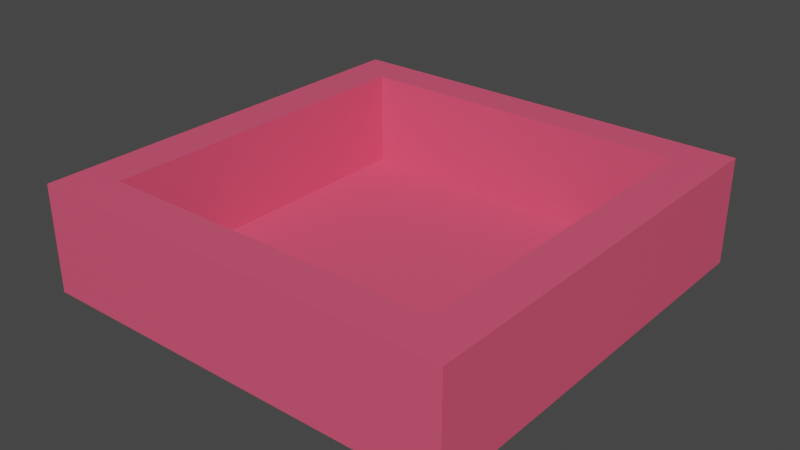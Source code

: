 # Source: Storage.blend  (saved by Blender 2.93.20; exported with 4.5.12 LTS)
import bpy
from mathutils import Matrix  # noqa: F401  (used for matrix-valued properties, if any)

bpy.ops.wm.read_factory_settings(use_empty=True)
scene = bpy.context.scene
scene.name = 'Scene'

# ---- collections
col_collection = bpy.data.collections.new('Collection'); scene.collection.children.link(col_collection)

# ---- materials (node trees are filled in below, after node groups)
mat_material_001 = bpy.data.materials.new('Material.001')
mat_material_001.use_transparent_shadow = False
mat_material_001.diffuse_color = (0.8, 0.09161, 0.1768, 1.0)
mat_material_001.roughness = 0.5

# ---- material node trees
mat_material_001.use_nodes = True; mat_material_001.node_tree.nodes.clear()
_N = mat_material_001.node_tree.nodes; _L = mat_material_001.node_tree.links
n0 = _N.new('ShaderNodeBsdfPrincipled'); n0.name = 'Principled BSDF'; n0.location = (10, 300)
n0.distribution = 'GGX'
n0.subsurface_method = 'BURLEY'
n0.inputs[0].default_value = (0.8, 0.09161, 0.1768, 1.0)
n0.inputs[3].default_value = 1.45
n0.inputs[27].default_value = (0.0, 0.0, 0.0, 1.0)
n0.inputs[28].default_value = 1.0
n1 = _N.new('ShaderNodeOutputMaterial'); n1.name = 'Material Output'; n1.location = (300, 300)
n2 = _N.new('ShaderNodeNormalMap'); n2.name = 'Normal Map'; n2.location = (-300, -300)
n2.label = 'Normal/Map'
n2.inputs[0].default_value = 0.0
_L.new(n0.outputs[0], n1.inputs[0])
_L.new(n2.outputs[0], n0.inputs[5])
n1.is_active_output = True

# ---- world
world_world = bpy.data.worlds.new('World'); scene.world = world_world
world_world.use_nodes = True; world_world.node_tree.nodes.clear()
_N = world_world.node_tree.nodes; _L = world_world.node_tree.links
n0 = _N.new('ShaderNodeOutputWorld'); n0.name = 'World Output'; n0.location = (300, 300)
n1 = _N.new('ShaderNodeBackground'); n1.name = 'Background'; n1.location = (10, 300)
n1.inputs[0].default_value = (0.05088, 0.05088, 0.05088, 1.0)
_L.new(n1.outputs[0], n0.inputs[0])
n0.is_active_output = True
world_world.color = (0.05088, 0.05088, 0.05088)
world_world.use_sun_shadow = False
world_world.sun_shadow_jitter_overblur = 0.0

# ---- meshes
me_cube_001 = bpy.data.meshes.new('Cube.001')
me_cube_001.from_pydata([(1.0, 1.0, 0.02553), (1.0, 1.0, -0.02553), (1.0, -1.0, 0.02553), (1.0, -1.0, -0.02553), (-1.0, 1.0, 0.02553), (-1.0, 1.0, -0.02553), (-1.0, -1.0, 0.02553), (-1.0, -1.0, -0.02553), (0.8, 1.0, -0.02553), (-0.8, 1.0, -0.02553), (0.8, -1.0, 0.02553), (-0.8, -1.0, 0.02553), (-0.8, -1.0, -0.02553), (0.8, -1.0, -0.02553), (-0.8, 1.0, 0.02553), (0.8, 1.0, 0.02553), (-1.0, -0.8, -0.02553), (1.0, -0.8, 0.02553), (-1.0, -0.8, 0.02553), (1.0, -0.8, -0.02553), (-0.8, -0.8, -0.02553), (0.8, -0.8, -0.02553), (0.8, -0.8, 0.02553), (-0.8, -0.8, 0.02553), (-1.0, 0.82, 0.02553), (1.0, 0.82, -0.02553), (-1.0, 0.82, -0.02553), (1.0, 0.82, 0.02553), (-0.8, 0.82, -0.02553), (0.8, 0.82, -0.02553), (0.8, 0.82, 0.02553), (-0.8, 0.82, 0.02553), (-0.8, -1.0, 0.4745), (-1.0, -1.0, 0.4745), (1.0, -0.8, 0.4745), (1.0, -1.0, 0.4745), (-1.0, 0.82, 0.4745), (-1.0, 1.0, 0.4745), (0.8, 1.0, 0.4745), (1.0, 1.0, 0.4745), (0.8, -1.0, 0.4745), (-0.8, 1.0, 0.4745), (0.8, -0.8, 0.4745), (-0.8, -0.8, 0.4745), (1.0, 0.82, 0.4745), (-1.0, -0.8, 0.4745), (0.8, 0.82, 0.4745), (-0.8, 0.82, 0.4745), (0.6, 0.82, 0.02553), (0.4, 0.82, 0.02553), (0.2, 0.82, 0.02553), (-1.289e-07, 0.82, 0.02553), (-0.2, 0.82, 0.02553), (-0.4, 0.82, 0.02553), (-0.6, 0.82, 0.02553), (-0.8, 0.6175, 0.02553), (-0.8, 0.415, 0.02553), (-0.8, 0.2125, 0.02553), (-0.8, 0.01, 0.02553), (-0.8, -0.1925, 0.02553), (-0.8, -0.395, 0.02553), (-0.8, -0.5975, 0.02553), (-0.6, -0.8, 0.02553), (-0.4, -0.8, 0.02553), (-0.2, -0.8, 0.02553), (5.086e-08, -0.8, 0.02553), (0.2, -0.8, 0.02553), (0.4, -0.8, 0.02553), (0.6, -0.8, 0.02553), (0.8, -0.5975, 0.02553), (0.8, -0.395, 0.02553), (0.8, -0.1925, 0.02553), (0.8, 0.01, 0.02553), (0.8, 0.2125, 0.02553), (0.8, 0.415, 0.02553), (0.8, 0.6175, 0.02553), (0.6, 0.6175, 0.02553), (0.6, 0.415, 0.02553), (0.6, 0.2125, 0.02553), (0.6, 0.01, 0.02553), (0.6, -0.1925, 0.02553), (0.6, -0.395, 0.02553), (0.6, -0.5975, 0.02553), (0.4, 0.6175, 0.02553), (0.4, 0.415, 0.02553), (0.4, 0.2125, 0.02553), (0.4, 0.01, 0.02553), (0.4, -0.1925, 0.02553), (0.4, -0.395, 0.02553), (0.4, -0.5975, 0.02553), (0.2, 0.6175, 0.02553), (0.2, 0.415, 0.02553), (0.2, 0.2125, 0.02553), (0.2, 0.01, 0.02553), (0.2, -0.1925, 0.02553), (0.2, -0.395, 0.02553), (0.2, -0.5975, 0.02553), (-1.064e-07, 0.6175, 0.02553), (-8.396e-08, 0.415, 0.02553), (-6.149e-08, 0.2125, 0.02553), (-3.902e-08, 0.01, 0.02553), (-1.655e-08, -0.1925, 0.02553), (5.922e-09, -0.395, 0.02553), (2.839e-08, -0.5975, 0.02553), (-0.2, 0.6175, 0.02553), (-0.2, 0.415, 0.02553), (-0.2, 0.2125, 0.02553), (-0.2, 0.01, 0.02553), (-0.2, -0.1925, 0.02553), (-0.2, -0.395, 0.02553), (-0.2, -0.5975, 0.02553), (-0.4, 0.6175, 0.02553), (-0.4, 0.415, 0.02553), (-0.4, 0.2125, 0.02553), (-0.4, 0.01, 0.02553), (-0.4, -0.1925, 0.02553), (-0.4, -0.395, 0.02553), (-0.4, -0.5975, 0.02553), (-0.6, 0.6175, 0.02553), (-0.6, 0.415, 0.02553), (-0.6, 0.2125, 0.02553), (-0.6, 0.01, 0.02553), (-0.6, -0.1925, 0.02553), (-0.6, -0.395, 0.02553), (-0.6, -0.5975, 0.02553)], [], [(14, 4, 37, 41), (12, 11, 6, 7), (26, 24, 4, 5), (21, 19, 3, 13), (19, 17, 2, 3), (8, 15, 0, 1), (5, 4, 14, 9), (9, 14, 15, 8), (16, 20, 12, 7), (20, 21, 13, 12), (3, 2, 10, 13), (13, 10, 11, 12), (0, 15, 38, 39), (27, 0, 39, 44), (124, 61, 23, 62), (4, 24, 36, 37), (28, 29, 21, 20), (26, 28, 20, 16), (25, 27, 17, 19), (29, 25, 19, 21), (7, 6, 18, 16), (18, 6, 33, 45), (11, 10, 40, 32), (8, 1, 25, 29), (1, 0, 27, 25), (5, 9, 28, 26), (9, 8, 29, 28), (2, 17, 34, 35), (24, 18, 45, 36), (16, 18, 24, 26), (43, 45, 33, 32), (34, 42, 40, 35), (42, 43, 32, 40), (44, 46, 42, 34), (47, 36, 45, 43), (41, 37, 36, 47), (39, 38, 46, 44), (38, 41, 47, 46), (15, 14, 41, 38), (30, 75, 74, 73, 72, 71, 70, 69, 22, 42, 46), (23, 61, 60, 59, 58, 57, 56, 55, 31, 47, 43), (6, 11, 32, 33), (31, 54, 53, 52, 51, 50, 49, 48, 30, 46, 47), (22, 68, 67, 66, 65, 64, 63, 62, 23, 43, 42), (10, 2, 35, 40), (17, 27, 44, 34), (69, 82, 68, 22), (82, 89, 67, 68), (89, 96, 66, 67), (96, 103, 65, 66), (103, 110, 64, 65), (110, 117, 63, 64), (117, 124, 62, 63), (30, 48, 76, 75), (75, 76, 77, 74), (74, 77, 78, 73), (73, 78, 79, 72), (72, 79, 80, 71), (71, 80, 81, 70), (70, 81, 82, 69), (48, 49, 83, 76), (76, 83, 84, 77), (77, 84, 85, 78), (78, 85, 86, 79), (79, 86, 87, 80), (80, 87, 88, 81), (81, 88, 89, 82), (49, 50, 90, 83), (83, 90, 91, 84), (84, 91, 92, 85), (85, 92, 93, 86), (86, 93, 94, 87), (87, 94, 95, 88), (88, 95, 96, 89), (50, 51, 97, 90), (90, 97, 98, 91), (91, 98, 99, 92), (92, 99, 100, 93), (93, 100, 101, 94), (94, 101, 102, 95), (95, 102, 103, 96), (51, 52, 104, 97), (97, 104, 105, 98), (98, 105, 106, 99), (99, 106, 107, 100), (100, 107, 108, 101), (101, 108, 109, 102), (102, 109, 110, 103), (52, 53, 111, 104), (104, 111, 112, 105), (105, 112, 113, 106), (106, 113, 114, 107), (107, 114, 115, 108), (108, 115, 116, 109), (109, 116, 117, 110), (53, 54, 118, 111), (111, 118, 119, 112), (112, 119, 120, 113), (113, 120, 121, 114), (114, 121, 122, 115), (115, 122, 123, 116), (116, 123, 124, 117), (54, 31, 55, 118), (118, 55, 56, 119), (119, 56, 57, 120), (120, 57, 58, 121), (121, 58, 59, 122), (122, 59, 60, 123), (123, 60, 61, 124)])
me_cube_001.polygons.foreach_set('use_smooth', [True] * 109)
_k = set([(0, 1), (0, 39), (1, 8), (1, 25), (2, 3), (2, 35), (3, 13), (3, 19), (4, 5), (4, 37), (5, 9), (5, 26), (6, 7), (6, 33), (7, 12), (7, 16), (8, 9), (12, 13), (16, 26), (19, 25), (22, 42), (22, 68), (22, 69), (23, 43), (23, 61), (23, 62), (30, 46), (30, 48), (30, 75), (31, 47), (31, 54), (31, 55), (32, 33), (32, 40), (33, 45), (34, 35), (34, 44), (35, 40), (36, 37), (36, 45), (37, 41), (38, 39), (38, 41), (39, 44), (42, 43), (42, 46), (43, 47), (46, 47), (48, 49), (49, 50), (50, 51), (51, 52), (52, 53), (53, 54), (55, 56), (56, 57), (57, 58), (58, 59), (59, 60), (60, 61), (62, 63), (63, 64), (64, 65), (65, 66), (66, 67), (67, 68), (69, 70), (70, 71), (71, 72), (72, 73), (73, 74), (74, 75)])
me_cube_001.attributes.new('sharp_edge', 'BOOLEAN', 'EDGE').data.foreach_set('value', [ (min(e.vertices), max(e.vertices)) in _k for e in me_cube_001.edges])
_uv = me_cube_001.uv_layers.new(name='UVMap')
_uv.uv.foreach_set('vector', [0.689, 0.6067, 0.689, 0.6417, 0.5352, 0.6417, 0.5352, 0.6067, 0.5296, 0.6823, 0.5121, 0.6823, 0.5121, 0.6473, 0.5296, 0.6473, 0.8834, 0.3233, 0.8659, 0.3233, 0.8659, 0.2918, 0.8834, 0.2918, 0.3177, 0.6732, 0.3527, 0.6732, 0.3527, 0.7082, 0.3177, 0.7082, 0.5296, 0.3268, 0.5121, 0.3268, 0.5121, 0.2918, 0.5296, 0.2918, 0.7065, 0.3268, 0.689, 0.3268, 0.689, 0.2918, 0.7065, 0.2918, 0.7065, 0.6417, 0.689, 0.6417, 0.689, 0.6067, 0.7065, 0.6067, 0.7065, 0.6067, 0.689, 0.6067, 0.689, 0.3268, 0.7065, 0.3268, 0.002793, 0.6732, 0.03778, 0.6732, 0.03778, 0.7082, 0.002793, 0.7082, 0.03778, 0.6732, 0.3177, 0.6732, 0.3177, 0.7082, 0.03778, 0.7082, 0.5296, 0.9972, 0.5121, 0.9972, 0.5121, 0.9622, 0.5296, 0.9622, 0.5296, 0.9622, 0.5121, 0.9622, 0.5121, 0.6823, 0.5296, 0.6823, 0.689, 0.2918, 0.689, 0.3268, 0.5352, 0.3268, 0.5352, 0.2918, 0.5121, 0.6102, 0.5121, 0.6417, 0.3583, 0.6417, 0.3583, 0.6102, 0.6032, 0.2508, 0.6382, 0.2508, 0.6382, 0.2862, 0.6032, 0.2862, 0.8659, 0.2918, 0.8659, 0.3233, 0.7121, 0.3233, 0.7121, 0.2918, 0.03778, 0.3898, 0.3177, 0.3898, 0.3177, 0.6732, 0.03778, 0.6732, 0.002793, 0.3898, 0.03778, 0.3898, 0.03778, 0.6732, 0.002793, 0.6732, 0.5296, 0.6102, 0.5121, 0.6102, 0.5121, 0.3268, 0.5296, 0.3268, 0.3177, 0.3898, 0.3527, 0.3898, 0.3527, 0.6732, 0.3177, 0.6732, 0.8834, 0.6417, 0.8659, 0.6417, 0.8659, 0.6067, 0.8834, 0.6067, 0.8659, 0.6067, 0.8659, 0.6417, 0.7121, 0.6417, 0.7121, 0.6067, 0.5121, 0.6823, 0.5121, 0.9622, 0.3583, 0.9622, 0.3583, 0.6823, 0.3177, 0.3583, 0.3527, 0.3583, 0.3527, 0.3898, 0.3177, 0.3898, 0.5296, 0.6417, 0.5121, 0.6417, 0.5121, 0.6102, 0.5296, 0.6102, 0.002793, 0.3583, 0.03778, 0.3583, 0.03778, 0.3898, 0.002793, 0.3898, 0.03778, 0.3583, 0.3177, 0.3583, 0.3177, 0.3898, 0.03778, 0.3898, 0.5121, 0.2918, 0.5121, 0.3268, 0.3583, 0.3268, 0.3583, 0.2918, 0.8659, 0.3233, 0.8659, 0.6067, 0.7121, 0.6067, 0.7121, 0.3233, 0.8834, 0.6067, 0.8659, 0.6067, 0.8659, 0.3233, 0.8834, 0.3233, 0.3177, 0.3177, 0.3527, 0.3177, 0.3527, 0.3527, 0.3177, 0.3527, 0.002793, 0.3177, 0.03778, 0.3177, 0.03778, 0.3527, 0.002793, 0.3527, 0.03778, 0.3177, 0.3177, 0.3177, 0.3177, 0.3527, 0.03778, 0.3527, 0.002793, 0.03429, 0.03778, 0.03429, 0.03778, 0.3177, 0.002793, 0.3177, 0.3177, 0.03429, 0.3527, 0.03429, 0.3527, 0.3177, 0.3177, 0.3177, 0.3177, 0.002793, 0.3527, 0.002793, 0.3527, 0.03429, 0.3177, 0.03429, 0.002793, 0.002793, 0.03778, 0.002793, 0.03778, 0.03429, 0.002793, 0.03429, 0.03778, 0.002793, 0.3177, 0.002793, 0.3177, 0.03429, 0.03778, 0.03429, 0.689, 0.3268, 0.689, 0.6067, 0.5352, 0.6067, 0.5352, 0.3268, 0.689, 0.6473, 0.689, 0.6827, 0.689, 0.7182, 0.689, 0.7536, 0.689, 0.789, 0.689, 0.8244, 0.689, 0.8599, 0.689, 0.8953, 0.689, 0.9307, 0.5352, 0.9307, 0.5352, 0.6473, 0.7976, 0.002793, 0.7976, 0.03822, 0.7976, 0.07365, 0.7976, 0.1091, 0.7976, 0.1445, 0.7976, 0.1799, 0.7976, 0.2154, 0.7976, 0.2508, 0.7976, 0.2862, 0.6438, 0.2862, 0.6438, 0.002793, 0.5121, 0.6473, 0.5121, 0.6823, 0.3583, 0.6823, 0.3583, 0.6473, 0.957, 0.002793, 0.957, 0.03778, 0.957, 0.07277, 0.957, 0.1078, 0.957, 0.1428, 0.957, 0.1777, 0.957, 0.2127, 0.957, 0.2477, 0.957, 0.2827, 0.8032, 0.2827, 0.8032, 0.002793, 0.8484, 0.6473, 0.8484, 0.6823, 0.8484, 0.7173, 0.8484, 0.7523, 0.8484, 0.7873, 0.8484, 0.8223, 0.8484, 0.8572, 0.8484, 0.8922, 0.8484, 0.9272, 0.6946, 0.9272, 0.6946, 0.6473, 0.5121, 0.9622, 0.5121, 0.9972, 0.3583, 0.9972, 0.3583, 0.9622, 0.5121, 0.3268, 0.5121, 0.6102, 0.3583, 0.6102, 0.3583, 0.3268, 0.3583, 0.2508, 0.3933, 0.2508, 0.3933, 0.2862, 0.3583, 0.2862, 0.3933, 0.2508, 0.4283, 0.2508, 0.4283, 0.2862, 0.3933, 0.2862, 0.4283, 0.2508, 0.4633, 0.2508, 0.4633, 0.2862, 0.4283, 0.2862, 0.4633, 0.2508, 0.4983, 0.2508, 0.4983, 0.2862, 0.4633, 0.2862, 0.4983, 0.2508, 0.5332, 0.2508, 0.5332, 0.2862, 0.4983, 0.2862, 0.5332, 0.2508, 0.5682, 0.2508, 0.5682, 0.2862, 0.5332, 0.2862, 0.5682, 0.2508, 0.6032, 0.2508, 0.6032, 0.2862, 0.5682, 0.2862, 0.3583, 0.002793, 0.3933, 0.002793, 0.3933, 0.03822, 0.3583, 0.03822, 0.3583, 0.03822, 0.3933, 0.03822, 0.3933, 0.07365, 0.3583, 0.07365, 0.3583, 0.07365, 0.3933, 0.07365, 0.3933, 0.1091, 0.3583, 0.1091, 0.3583, 0.1091, 0.3933, 0.1091, 0.3933, 0.1445, 0.3583, 0.1445, 0.3583, 0.1445, 0.3933, 0.1445, 0.3933, 0.1799, 0.3583, 0.1799, 0.3583, 0.1799, 0.3933, 0.1799, 0.3933, 0.2154, 0.3583, 0.2154, 0.3583, 0.2154, 0.3933, 0.2154, 0.3933, 0.2508, 0.3583, 0.2508, 0.3933, 0.002793, 0.4283, 0.002793, 0.4283, 0.03822, 0.3933, 0.03822, 0.3933, 0.03822, 0.4283, 0.03822, 0.4283, 0.07365, 0.3933, 0.07365, 0.3933, 0.07365, 0.4283, 0.07365, 0.4283, 0.1091, 0.3933, 0.1091, 0.3933, 0.1091, 0.4283, 0.1091, 0.4283, 0.1445, 0.3933, 0.1445, 0.3933, 0.1445, 0.4283, 0.1445, 0.4283, 0.1799, 0.3933, 0.1799, 0.3933, 0.1799, 0.4283, 0.1799, 0.4283, 0.2154, 0.3933, 0.2154, 0.3933, 0.2154, 0.4283, 0.2154, 0.4283, 0.2508, 0.3933, 0.2508, 0.4283, 0.002793, 0.4633, 0.002793, 0.4633, 0.03822, 0.4283, 0.03822, 0.4283, 0.03822, 0.4633, 0.03822, 0.4633, 0.07365, 0.4283, 0.07365, 0.4283, 0.07365, 0.4633, 0.07365, 0.4633, 0.1091, 0.4283, 0.1091, 0.4283, 0.1091, 0.4633, 0.1091, 0.4633, 0.1445, 0.4283, 0.1445, 0.4283, 0.1445, 0.4633, 0.1445, 0.4633, 0.1799, 0.4283, 0.1799, 0.4283, 0.1799, 0.4633, 0.1799, 0.4633, 0.2154, 0.4283, 0.2154, 0.4283, 0.2154, 0.4633, 0.2154, 0.4633, 0.2508, 0.4283, 0.2508, 0.4633, 0.002793, 0.4983, 0.002793, 0.4983, 0.03822, 0.4633, 0.03822, 0.4633, 0.03822, 0.4983, 0.03822, 0.4983, 0.07365, 0.4633, 0.07365, 0.4633, 0.07365, 0.4983, 0.07365, 0.4983, 0.1091, 0.4633, 0.1091, 0.4633, 0.1091, 0.4983, 0.1091, 0.4983, 0.1445, 0.4633, 0.1445, 0.4633, 0.1445, 0.4983, 0.1445, 0.4983, 0.1799, 0.4633, 0.1799, 0.4633, 0.1799, 0.4983, 0.1799, 0.4983, 0.2154, 0.4633, 0.2154, 0.4633, 0.2154, 0.4983, 0.2154, 0.4983, 0.2508, 0.4633, 0.2508, 0.4983, 0.002793, 0.5332, 0.002793, 0.5332, 0.03822, 0.4983, 0.03822, 0.4983, 0.03822, 0.5332, 0.03822, 0.5332, 0.07365, 0.4983, 0.07365, 0.4983, 0.07365, 0.5332, 0.07365, 0.5332, 0.1091, 0.4983, 0.1091, 0.4983, 0.1091, 0.5332, 0.1091, 0.5332, 0.1445, 0.4983, 0.1445, 0.4983, 0.1445, 0.5332, 0.1445, 0.5332, 0.1799, 0.4983, 0.1799, 0.4983, 0.1799, 0.5332, 0.1799, 0.5332, 0.2154, 0.4983, 0.2154, 0.4983, 0.2154, 0.5332, 0.2154, 0.5332, 0.2508, 0.4983, 0.2508, 0.5332, 0.002793, 0.5682, 0.002793, 0.5682, 0.03822, 0.5332, 0.03822, 0.5332, 0.03822, 0.5682, 0.03822, 0.5682, 0.07365, 0.5332, 0.07365, 0.5332, 0.07365, 0.5682, 0.07365, 0.5682, 0.1091, 0.5332, 0.1091, 0.5332, 0.1091, 0.5682, 0.1091, 0.5682, 0.1445, 0.5332, 0.1445, 0.5332, 0.1445, 0.5682, 0.1445, 0.5682, 0.1799, 0.5332, 0.1799, 0.5332, 0.1799, 0.5682, 0.1799, 0.5682, 0.2154, 0.5332, 0.2154, 0.5332, 0.2154, 0.5682, 0.2154, 0.5682, 0.2508, 0.5332, 0.2508, 0.5682, 0.002793, 0.6032, 0.002793, 0.6032, 0.03822, 0.5682, 0.03822, 0.5682, 0.03822, 0.6032, 0.03822, 0.6032, 0.07365, 0.5682, 0.07365, 0.5682, 0.07365, 0.6032, 0.07365, 0.6032, 0.1091, 0.5682, 0.1091, 0.5682, 0.1091, 0.6032, 0.1091, 0.6032, 0.1445, 0.5682, 0.1445, 0.5682, 0.1445, 0.6032, 0.1445, 0.6032, 0.1799, 0.5682, 0.1799, 0.5682, 0.1799, 0.6032, 0.1799, 0.6032, 0.2154, 0.5682, 0.2154, 0.5682, 0.2154, 0.6032, 0.2154, 0.6032, 0.2508, 0.5682, 0.2508, 0.6032, 0.002793, 0.6382, 0.002793, 0.6382, 0.03822, 0.6032, 0.03822, 0.6032, 0.03822, 0.6382, 0.03822, 0.6382, 0.07365, 0.6032, 0.07365, 0.6032, 0.07365, 0.6382, 0.07365, 0.6382, 0.1091, 0.6032, 0.1091, 0.6032, 0.1091, 0.6382, 0.1091, 0.6382, 0.1445, 0.6032, 0.1445, 0.6032, 0.1445, 0.6382, 0.1445, 0.6382, 0.1799, 0.6032, 0.1799, 0.6032, 0.1799, 0.6382, 0.1799, 0.6382, 0.2154, 0.6032, 0.2154, 0.6032, 0.2154, 0.6382, 0.2154, 0.6382, 0.2508, 0.6032, 0.2508])
me_cube_001.materials.append(mat_material_001)
me_cube_001.use_remesh_fix_poles = True
me_cube_001.use_remesh_preserve_attributes = False
me_cube_001.update()
me_cube_001.normals_split_custom_set([tuple(v) for v in zip(*[iter([-8.848e-08, 1.0, -4.063e-07, -7.451e-08, 1.0, -8.126e-07, 0.0, 1.0, -1.66e-07, -4.657e-08, 1.0, -8.298e-08, 5.588e-08, -1.0, 0.0, 5.122e-08, -1.0, 1.245e-07, 0.0, -1.0, 1.66e-07, 0.0, -1.0, 0.0, -1.0, -6.755e-08, 6.442e-14, -1.0, -6.451e-08, 3.588e-14, -1.0, -2.198e-14, 0.0, -1.0, 0.0, 0.0, 1.372e-10, -1.608e-07, -1.0, 0.0, -1.608e-07, -1.0, 0.0, -1.583e-07, -1.0, 1.429e-10, -1.583e-07, -1.0, 1.0, 6.755e-08, -6.442e-14, 1.0, 6.451e-08, -3.588e-14, 1.0, -1.978e-14, 0.0, 1.0, 0.0, 0.0, -5.588e-08, 1.0, 0.0, -5.122e-08, 1.0, 0.0, 0.0, 1.0, 0.0, 0.0, 1.0, 0.0, -1.49e-07, 1.0, -1.459e-06, -7.451e-08, 1.0, -8.126e-07, -8.848e-08, 1.0, -4.063e-07, -1.304e-07, 1.0, -7.296e-07, -1.304e-07, 1.0, -7.296e-07, -8.848e-08, 1.0, -4.063e-07, -5.122e-08, 1.0, 0.0, -5.588e-08, 1.0, 0.0, -2.348e-09, -1.608e-07, -1.0, -1.037e-09, -1.608e-07, -1.0, 1.429e-10, -1.583e-07, -1.0, 0.0, -1.583e-07, -1.0, -1.037e-09, -1.608e-07, -1.0, 1.372e-10, -1.608e-07, -1.0, 1.429e-10, -1.583e-07, -1.0, 1.429e-10, -1.583e-07, -1.0, 1.49e-07, -1.0, 1.459e-06, 2.235e-07, -1.0, 7.296e-07, 1.63e-07, -1.0, 4.063e-07, 1.304e-07, -1.0, 7.296e-07, 1.304e-07, -1.0, 7.296e-07, 1.63e-07, -1.0, 4.063e-07, 5.122e-08, -1.0, 1.245e-07, 5.588e-08, -1.0, 0.0, 0.0, 1.0, 0.0, -5.122e-08, 1.0, 0.0, -4.657e-08, 1.0, 0.0, 0.0, 1.0, 0.0, 1.0, 6.451e-08, -3.588e-14, 1.0, 1.099e-14, 0.0, 1.0, 2.198e-14, 0.0, 1.0, 6.147e-08, -7.327e-15, 0.0, 1.61e-07, 1.0, 0.0, 1.61e-07, 1.0, 0.0, 1.656e-07, 1.0, 0.0, 1.656e-07, 1.0, -1.0, -2.198e-14, 0.0, -1.0, -6.451e-08, 3.588e-14, -1.0, -6.147e-08, 7.327e-15, -1.0, -4.396e-14, 0.0, -2.191e-09, -1.592e-07, -1.0, -1.508e-10, -1.592e-07, -1.0, 1.372e-10, -1.608e-07, -1.0, -1.037e-09, -1.608e-07, -1.0, -4.081e-09, -1.592e-07, -1.0, -2.191e-09, -1.592e-07, -1.0, -1.037e-09, -1.608e-07, -1.0, -2.348e-09, -1.608e-07, -1.0, 1.0, 6.755e-08, -6.442e-14, 1.0, 6.451e-08, -3.588e-14, 1.0, 6.451e-08, -3.588e-14, 1.0, 6.755e-08, -6.442e-14, -1.508e-10, -1.592e-07, -1.0, 0.0, -1.592e-07, -1.0, 0.0, -1.608e-07, -1.0, 1.372e-10, -1.608e-07, -1.0, -1.0, 0.0, 0.0, -1.0, 9.892e-15, 0.0, -1.0, -6.451e-08, 3.588e-14, -1.0, -6.755e-08, 6.442e-14, -1.0, -6.451e-08, 3.588e-14, -1.0, 9.892e-15, 0.0, -1.0, 1.978e-14, 0.0, -1.0, -6.147e-08, 7.327e-15, 5.122e-08, -1.0, 1.245e-07, 1.63e-07, -1.0, 4.063e-07, 1.956e-07, -1.0, 8.298e-08, 4.657e-08, -1.0, 2.489e-07, -4.332e-10, -1.552e-07, -1.0, 0.0, -1.552e-07, -1.0, 0.0, -1.592e-07, -1.0, -1.508e-10, -1.592e-07, -1.0, 1.0, 0.0, 0.0, 1.0, 1.099e-14, 0.0, 1.0, 6.451e-08, -3.588e-14, 1.0, 6.755e-08, -6.442e-14, -3.465e-09, -1.552e-07, -1.0, -2.166e-09, -1.552e-07, -1.0, -2.191e-09, -1.592e-07, -1.0, -4.081e-09, -1.592e-07, -1.0, -2.166e-09, -1.552e-07, -1.0, -4.332e-10, -1.552e-07, -1.0, -1.508e-10, -1.592e-07, -1.0, -2.191e-09, -1.592e-07, -1.0, 1.0, -1.978e-14, 0.0, 1.0, 6.451e-08, -3.588e-14, 1.0, 6.147e-08, -7.327e-15, 1.0, -3.957e-14, 0.0, -1.0, -6.451e-08, 3.588e-14, -1.0, -6.451e-08, 3.588e-14, -1.0, -6.147e-08, 7.327e-15, -1.0, -6.147e-08, 7.327e-15, -1.0, -6.755e-08, 6.442e-14, -1.0, -6.451e-08, 3.588e-14, -1.0, -6.451e-08, 3.588e-14, -1.0, -6.755e-08, 6.442e-14, 3.17e-09, 1.484e-07, 1.0, 0.0, 1.481e-07, 1.0, 0.0, 1.49e-07, 1.0, 4.755e-09, 1.49e-07, 1.0, -2.462e-08, 1.481e-07, 1.0, -1.324e-08, 1.484e-07, 1.0, 2.378e-08, 1.49e-07, 1.0, 3.804e-08, 1.49e-07, 1.0, -1.324e-08, 1.484e-07, 1.0, 3.17e-09, 1.484e-07, 1.0, 4.755e-09, 1.49e-07, 1.0, 2.378e-08, 1.49e-07, 1.0, -2.251e-08, 1.564e-07, 1.0, -1.148e-08, 1.594e-07, 1.0, -1.324e-08, 1.484e-07, 1.0, -2.462e-08, 1.481e-07, 1.0, 3.523e-09, 1.594e-07, 1.0, 0.0, 1.564e-07, 1.0, 0.0, 1.481e-07, 1.0, 3.17e-09, 1.484e-07, 1.0, 5.284e-09, 1.656e-07, 1.0, 0.0, 1.656e-07, 1.0, 0.0, 1.564e-07, 1.0, 3.523e-09, 1.594e-07, 1.0, 4.227e-08, 1.656e-07, 1.0, 2.642e-08, 1.656e-07, 1.0, -1.148e-08, 1.594e-07, 1.0, -2.251e-08, 1.564e-07, 1.0, 2.642e-08, 1.656e-07, 1.0, 5.284e-09, 1.656e-07, 1.0, 3.523e-09, 1.594e-07, 1.0, -1.148e-08, 1.594e-07, 1.0, -5.122e-08, 1.0, 0.0, -8.848e-08, 1.0, -4.063e-07, -4.657e-08, 1.0, -8.298e-08, -4.657e-08, 1.0, 0.0, -1.0, -1.065e-07, 1.221e-14, -1.0, -1.065e-07, 1.221e-14, -1.0, -1.065e-07, 1.221e-14, -1.0, -1.065e-07, 1.221e-14, -1.0, -1.065e-07, 1.221e-14, -1.0, -1.065e-07, 1.221e-14, -1.0, -1.065e-07, 1.221e-14, -1.0, -1.065e-07, 1.221e-14, -1.0, -1.065e-07, 1.221e-14, -1.0, -1.065e-07, 1.221e-14, -1.0, -1.065e-07, 1.221e-14, 1.0, 5.737e-08, -1.221e-14, 1.0, 5.737e-08, -1.221e-14, 1.0, 5.737e-08, -1.221e-14, 1.0, 5.737e-08, -1.221e-14, 1.0, 5.737e-08, -1.221e-14, 1.0, 5.737e-08, -1.221e-14, 1.0, 5.737e-08, -1.221e-14, 1.0, 5.737e-08, -1.221e-14, 1.0, 5.737e-08, -1.221e-14, 1.0, 5.737e-08, -1.221e-14, 1.0, 5.737e-08, -1.221e-14, 0.0, -1.0, 1.66e-07, 5.122e-08, -1.0, 1.245e-07, 4.657e-08, -1.0, 2.489e-07, 0.0, -1.0, 3.319e-07, 7.451e-08, -1.0, 1.66e-07, 7.451e-08, -1.0, 1.66e-07, 7.451e-08, -1.0, 1.66e-07, 7.451e-08, -1.0, 1.66e-07, 7.451e-08, -1.0, 1.66e-07, 7.451e-08, -1.0, 1.66e-07, 7.451e-08, -1.0, 1.66e-07, 7.451e-08, -1.0, 1.66e-07, 7.451e-08, -1.0, 1.66e-07, 7.451e-08, -1.0, 1.66e-07, 7.451e-08, -1.0, 1.66e-07, -7.451e-08, 1.0, 0.0, -7.451e-08, 1.0, 0.0, -7.451e-08, 1.0, 0.0, -7.451e-08, 1.0, 0.0, -7.451e-08, 1.0, 0.0, -7.451e-08, 1.0, 0.0, -7.451e-08, 1.0, 0.0, -7.451e-08, 1.0, 0.0, -7.451e-08, 1.0, 0.0, -7.451e-08, 1.0, 0.0, -7.451e-08, 1.0, 0.0, 1.63e-07, -1.0, 4.063e-07, 2.235e-07, -1.0, 7.296e-07, 2.98e-07, -1.0, 0.0, 1.956e-07, -1.0, 8.298e-08, 1.0, 6.451e-08, -3.588e-14, 1.0, 6.451e-08, -3.588e-14, 1.0, 6.147e-08, -7.327e-15, 1.0, 6.147e-08, -7.327e-15, 0.0, 1.61e-07, 1.0, 0.0, 1.61e-07, 1.0, 0.0, 1.656e-07, 1.0, 0.0, 1.656e-07, 1.0, 0.0, 1.61e-07, 1.0, 1.334e-09, 1.61e-07, 1.0, -1.54e-09, 1.656e-07, 1.0, 0.0, 1.656e-07, 1.0, 1.334e-09, 1.61e-07, 1.0, 1.334e-09, 1.61e-07, 1.0, -1.54e-09, 1.656e-07, 1.0, -1.54e-09, 1.656e-07, 1.0, 1.334e-09, 1.61e-07, 1.0, 0.0, 1.61e-07, 1.0, 0.0, 1.656e-07, 1.0, -1.54e-09, 1.656e-07, 1.0, 0.0, 1.61e-07, 1.0, 1.334e-09, 1.61e-07, 1.0, -1.54e-09, 1.656e-07, 1.0, 0.0, 1.656e-07, 1.0, 1.334e-09, 1.61e-07, 1.0, 1.334e-09, 1.61e-07, 1.0, -1.54e-09, 1.656e-07, 1.0, -1.54e-09, 1.656e-07, 1.0, 1.334e-09, 1.61e-07, 1.0, 0.0, 1.61e-07, 1.0, 0.0, 1.656e-07, 1.0, -1.54e-09, 1.656e-07, 1.0, 0.0, 1.656e-07, 1.0, 0.0, 1.656e-07, 1.0, 1.052e-09, 1.656e-07, 1.0, 0.0, 1.656e-07, 1.0, 0.0, 1.656e-07, 1.0, 1.052e-09, 1.656e-07, 1.0, 2.104e-09, 1.61e-07, 1.0, 1.052e-09, 1.61e-07, 1.0, 1.052e-09, 1.61e-07, 1.0, 2.104e-09, 1.61e-07, 1.0, 4.098e-09, 1.61e-07, 1.0, 6.973e-09, 1.61e-07, 1.0, 6.973e-09, 1.61e-07, 1.0, 4.098e-09, 1.61e-07, 1.0, 4.098e-09, 1.656e-07, 1.0, 6.973e-09, 1.656e-07, 1.0, 6.973e-09, 1.656e-07, 1.0, 4.098e-09, 1.656e-07, 1.0, 2.104e-09, 1.656e-07, 1.0, 1.052e-09, 1.656e-07, 1.0, 1.052e-09, 1.656e-07, 1.0, 2.104e-09, 1.656e-07, 1.0, 1.052e-09, 1.61e-07, 1.0, 0.0, 1.61e-07, 1.0, 0.0, 1.61e-07, 1.0, 1.052e-09, 1.61e-07, 1.0, 0.0, 1.61e-07, 1.0, 0.0, 1.61e-07, 1.0, 0.0, 1.656e-07, 1.0, -1.54e-09, 1.656e-07, 1.0, 2.822e-10, 1.656e-07, 1.0, 1.052e-09, 1.656e-07, 1.0, 1.052e-09, 1.656e-07, 1.0, 2.822e-10, 1.656e-07, 1.0, 2.631e-09, 1.61e-07, 1.0, 2.104e-09, 1.61e-07, 1.0, 2.104e-09, 1.61e-07, 1.0, 2.631e-09, 1.61e-07, 1.0, 1.75e-09, 1.61e-07, 1.0, 4.098e-09, 1.61e-07, 1.0, 4.098e-09, 1.61e-07, 1.0, 1.75e-09, 1.61e-07, 1.0, -1.125e-09, 1.656e-07, 1.0, 4.098e-09, 1.656e-07, 1.0, 4.098e-09, 1.656e-07, 1.0, -1.125e-09, 1.656e-07, 1.0, -2.44e-10, 1.656e-07, 1.0, 2.104e-09, 1.656e-07, 1.0, 2.104e-09, 1.656e-07, 1.0, -2.44e-10, 1.656e-07, 1.0, 3.157e-09, 1.61e-07, 1.0, 1.052e-09, 1.61e-07, 1.0, 1.052e-09, 1.61e-07, 1.0, 3.157e-09, 1.61e-07, 1.0, 1.334e-09, 1.61e-07, 1.0, 0.0, 1.61e-07, 1.0, -1.54e-09, 1.656e-07, 1.0, -1.54e-09, 1.656e-07, 1.0, -2.592e-09, 1.656e-07, 1.0, 2.822e-10, 1.656e-07, 1.0, 2.822e-10, 1.656e-07, 1.0, -2.592e-09, 1.656e-07, 1.0, -2.439e-10, 1.61e-07, 1.0, 2.631e-09, 1.61e-07, 1.0, 2.631e-09, 1.61e-07, 1.0, -2.439e-10, 1.61e-07, 1.0, 1.75e-09, 1.61e-07, 1.0, 1.75e-09, 1.61e-07, 1.0, 1.75e-09, 1.61e-07, 1.0, 1.75e-09, 1.61e-07, 1.0, -1.125e-09, 1.656e-07, 1.0, -1.125e-09, 1.656e-07, 1.0, -1.125e-09, 1.656e-07, 1.0, -1.125e-09, 1.656e-07, 1.0, -2.44e-10, 1.656e-07, 1.0, -2.44e-10, 1.656e-07, 1.0, -2.44e-10, 1.656e-07, 1.0, -2.44e-10, 1.656e-07, 1.0, 3.157e-09, 1.61e-07, 1.0, 3.157e-09, 1.61e-07, 1.0, 3.157e-09, 1.61e-07, 1.0, 3.157e-09, 1.61e-07, 1.0, 1.334e-09, 1.61e-07, 1.0, 1.334e-09, 1.61e-07, 1.0, -1.54e-09, 1.656e-07, 1.0, 0.0, 1.656e-07, 1.0, -1.822e-09, 1.656e-07, 1.0, -2.592e-09, 1.656e-07, 1.0, -2.592e-09, 1.656e-07, 1.0, -1.822e-09, 1.656e-07, 1.0, -7.7e-10, 1.61e-07, 1.0, -2.439e-10, 1.61e-07, 1.0, -2.439e-10, 1.61e-07, 1.0, -7.7e-10, 1.61e-07, 1.0, 1.371e-09, 1.61e-07, 1.0, 1.75e-09, 1.61e-07, 1.0, 1.75e-09, 1.61e-07, 1.0, 1.371e-09, 1.61e-07, 1.0, 1.371e-09, 1.656e-07, 1.0, -1.125e-09, 1.656e-07, 1.0, -1.125e-09, 1.656e-07, 1.0, 1.371e-09, 1.656e-07, 1.0, 2.104e-09, 1.656e-07, 1.0, -2.44e-10, 1.656e-07, 1.0, -2.44e-10, 1.656e-07, 1.0, 2.104e-09, 1.656e-07, 1.0, 1.052e-09, 1.61e-07, 1.0, 3.157e-09, 1.61e-07, 1.0, 3.157e-09, 1.61e-07, 1.0, 1.052e-09, 1.61e-07, 1.0, 0.0, 1.61e-07, 1.0, 1.334e-09, 1.61e-07, 1.0, 0.0, 1.656e-07, 1.0, -1.54e-09, 1.656e-07, 1.0, 2.822e-10, 1.656e-07, 1.0, -1.822e-09, 1.656e-07, 1.0, -1.822e-09, 1.656e-07, 1.0, 2.822e-10, 1.656e-07, 1.0, 2.104e-09, 1.61e-07, 1.0, -7.7e-10, 1.61e-07, 1.0, -7.7e-10, 1.61e-07, 1.0, 2.104e-09, 1.61e-07, 1.0, 1.371e-09, 1.61e-07, 1.0, 1.371e-09, 1.61e-07, 1.0, 1.371e-09, 1.61e-07, 1.0, 1.371e-09, 1.61e-07, 1.0, 1.371e-09, 1.656e-07, 1.0, 1.371e-09, 1.656e-07, 1.0, 1.371e-09, 1.656e-07, 1.0, 1.371e-09, 1.656e-07, 1.0, 2.104e-09, 1.656e-07, 1.0, 2.104e-09, 1.656e-07, 1.0, 2.104e-09, 1.656e-07, 1.0, 2.104e-09, 1.656e-07, 1.0, 3.157e-09, 1.61e-07, 1.0, 1.052e-09, 1.61e-07, 1.0, 1.052e-09, 1.61e-07, 1.0, 3.157e-09, 1.61e-07, 1.0, 1.334e-09, 1.61e-07, 1.0, 0.0, 1.61e-07, 1.0, -1.54e-09, 1.656e-07, 1.0, -1.54e-09, 1.656e-07, 1.0, -1.54e-09, 1.656e-07, 1.0, 2.822e-10, 1.656e-07, 1.0, 2.822e-10, 1.656e-07, 1.0, -1.54e-09, 1.656e-07, 1.0, 2.822e-10, 1.61e-07, 1.0, 2.104e-09, 1.61e-07, 1.0, 2.104e-09, 1.61e-07, 1.0, 2.822e-10, 1.61e-07, 1.0, 4.098e-09, 1.61e-07, 1.0, 1.371e-09, 1.61e-07, 1.0, 1.371e-09, 1.61e-07, 1.0, 4.098e-09, 1.61e-07, 1.0, 4.098e-09, 1.656e-07, 1.0, 1.371e-09, 1.656e-07, 1.0, 1.371e-09, 1.656e-07, 1.0, 4.098e-09, 1.656e-07, 1.0, 3.157e-09, 1.656e-07, 1.0, 2.104e-09, 1.656e-07, 1.0, 2.104e-09, 1.656e-07, 1.0, 3.157e-09, 1.656e-07, 1.0, 4.209e-09, 1.61e-07, 1.0, 3.157e-09, 1.61e-07, 1.0, 3.157e-09, 1.61e-07, 1.0, 4.209e-09, 1.61e-07, 1.0, 1.334e-09, 1.61e-07, 1.0, 1.334e-09, 1.61e-07, 1.0, -1.54e-09, 1.656e-07, 1.0, 0.0, 1.656e-07, 1.0, -1.822e-09, 1.656e-07, 1.0, -1.54e-09, 1.656e-07, 1.0, -1.54e-09, 1.656e-07, 1.0, -1.822e-09, 1.656e-07, 1.0, -7.7e-10, 1.61e-07, 1.0, 2.822e-10, 1.61e-07, 1.0, 2.822e-10, 1.61e-07, 1.0, -7.7e-10, 1.61e-07, 1.0, 4.098e-09, 1.61e-07, 1.0, 4.098e-09, 1.61e-07, 1.0, 4.098e-09, 1.61e-07, 1.0, 4.098e-09, 1.61e-07, 1.0, 4.098e-09, 1.656e-07, 1.0, 4.098e-09, 1.656e-07, 1.0, 4.098e-09, 1.656e-07, 1.0, 4.098e-09, 1.656e-07, 1.0, 2.104e-09, 1.656e-07, 1.0, 3.157e-09, 1.656e-07, 1.0, 3.157e-09, 1.656e-07, 1.0, 2.104e-09, 1.656e-07, 1.0, 1.052e-09, 1.61e-07, 1.0, 4.209e-09, 1.61e-07, 1.0, 4.209e-09, 1.61e-07, 1.0, 1.052e-09, 1.61e-07, 1.0, 0.0, 1.61e-07, 1.0, 1.334e-09, 1.61e-07, 1.0, 0.0, 1.656e-07, 1.0, 0.0, 1.656e-07, 1.0, 0.0, 1.656e-07, 1.0, -1.822e-09, 1.656e-07, 1.0, -1.822e-09, 1.656e-07, 1.0, 0.0, 1.656e-07, 1.0, 1.052e-09, 1.61e-07, 1.0, -7.7e-10, 1.61e-07, 1.0, -7.7e-10, 1.61e-07, 1.0, 1.052e-09, 1.61e-07, 1.0, 1.224e-09, 1.61e-07, 1.0, 4.098e-09, 1.61e-07, 1.0, 4.098e-09, 1.61e-07, 1.0, 1.224e-09, 1.61e-07, 1.0, 1.224e-09, 1.656e-07, 1.0, 4.098e-09, 1.656e-07, 1.0, 4.098e-09, 1.656e-07, 1.0, 1.224e-09, 1.656e-07, 1.0, 1.052e-09, 1.656e-07, 1.0, 2.104e-09, 1.656e-07, 1.0, 2.104e-09, 1.656e-07, 1.0, 1.052e-09, 1.656e-07, 1.0, 0.0, 1.61e-07, 1.0, 1.052e-09, 1.61e-07, 1.0, 1.052e-09, 1.61e-07, 1.0, 0.0, 1.61e-07, 1.0, 0.0, 1.61e-07, 1.0, 0.0, 1.61e-07, 1.0])] * 3)])

# ---- objects
ob_storage = bpy.data.objects.new('Storage', me_cube_001)

# ---- transforms, parenting, visibility, modifiers, constraints
ob_storage.location = (0.0, 0.0, 0.0)
ob_storage.color = (0.8, 0.8, 0.8, 1.0)

# ---- collection membership
col_collection.objects.link(ob_storage)

# ---- scene / render settings (as saved in the file)
scene.frame_start = 1; scene.frame_end = 250; scene.frame_set(1)
scene.render.engine = 'BLENDER_EEVEE_NEXT'
scene.cycles.use_denoising = False
scene.cycles.samples = 128
scene.cycles.sampling_pattern = 'TABULATED_SOBOL'
scene.cycles.use_adaptive_sampling = False
scene.cycles.use_light_tree = False
scene.view_settings.view_transform = 'Filmic'
bpy.context.view_layer.update()

# ---- added for rendering (the .blend has no active camera and no usable light): camera, sun
cam_auto = bpy.data.cameras.new('AutoCamera')
cam_auto.lens = 50.0
cam_auto.sensor_width = 36.0
cam_auto.clip_end = 1000.0
ob_auto_camera = bpy.data.objects.new('AutoCamera', cam_auto)
scene.collection.objects.link(ob_auto_camera)
ob_auto_camera.location = (2.65751, -3.18901, 2.35047)
ob_auto_camera.rotation_euler = (1.09748, -7.21219e-08, 0.694738)
scene.camera = ob_auto_camera
light_auto_sun = bpy.data.lights.new('AutoSun', 'SUN')
light_auto_sun.energy = 3.0
light_auto_sun.angle = 0.0523599
ob_auto_sun = bpy.data.objects.new('AutoSun', light_auto_sun)
scene.collection.objects.link(ob_auto_sun)
ob_auto_sun.rotation_euler = (0.872665, 0.174533, 0.523599)
bpy.context.view_layer.update()
